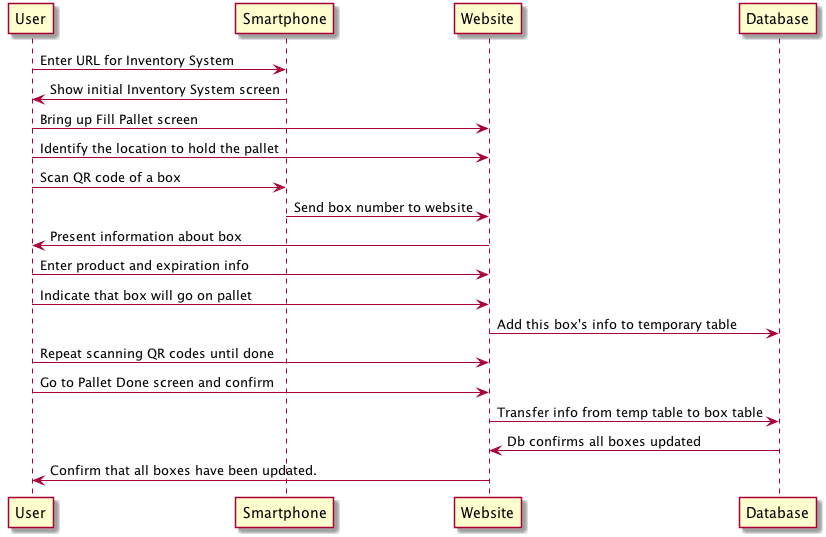

The diagram above was rendered by PlantUML. Its source (embedded in the PNG):
@startuml
User -> Smartphone: Enter URL for Inventory System
Smartphone -> User: Show initial Inventory System screen
User -> Website: Bring up Fill Pallet screen
User -> Website: Identify the location to hold the pallet
User -> Smartphone: Scan QR code of a box
Smartphone -> Website: Send box number to website
Website -> User: Present information about box
User -> Website: Enter product and expiration info
User -> Website: Indicate that box will go on pallet
Website -> Database: Add this box's info to temporary table
User -> Website: Repeat scanning QR codes until done
User -> Website: Go to Pallet Done screen and confirm
Website -> Database: Transfer info from temp table to box table
Database -> Website: Db confirms all boxes updated
Website -> User: Confirm that all boxes have been updated.
@enduml